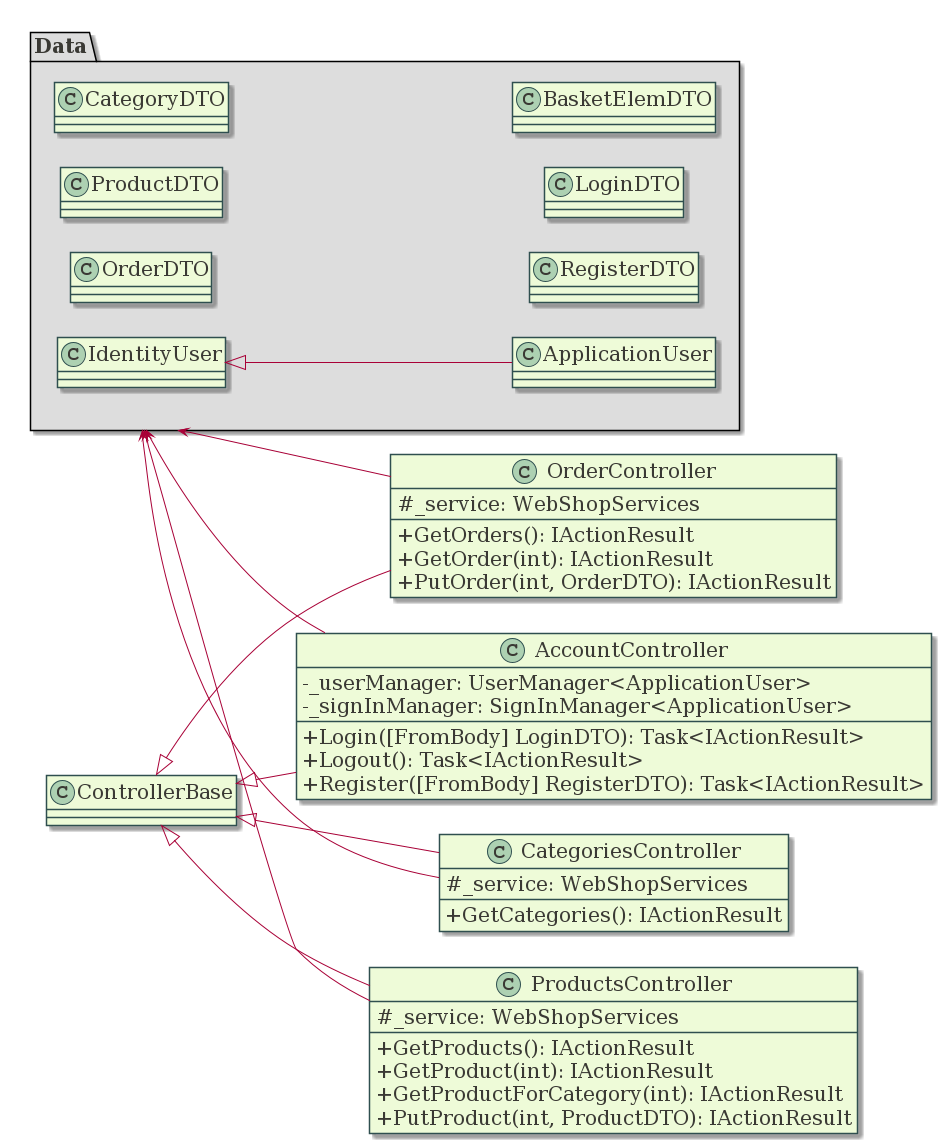

The diagram above was rendered by PlantUML. Its source (embedded in the PNG):
@startuml
skinparam backgroundColor #FFFFFF
skinparam defaultFontName Serif
skinparam defaultFontSize 20
skinparam defaultFontColor #3a3934
skinparam classAttributeIconSize 0
skinparam class {
    BackgroundColor #eefbd8
    BorderColor DarkSlateGray
}
left to right direction

class ControllerBase{

}

class AccountController {
    - _userManager: UserManager<ApplicationUser>
    - _signInManager: SignInManager<ApplicationUser>

    + Login([FromBody] LoginDTO): Task<IActionResult>
    + Logout(): Task<IActionResult>
    + Register([FromBody] RegisterDTO): Task<IActionResult>
}

class CategoriesController {
    # _service: WebShopServices

    + GetCategories(): IActionResult
}

class ProductsController {
    # _service: WebShopServices


    + GetProducts(): IActionResult
    + GetProduct(int): IActionResult
    + GetProductForCategory(int): IActionResult
    + PutProduct(int, ProductDTO): IActionResult
}

class OrderController {
    # _service: WebShopServices

    + GetOrders(): IActionResult
    + GetOrder(int): IActionResult
    + PutOrder(int, OrderDTO): IActionResult
}

package "Data" #DDDDDD {
    class OrderDTO {
    }
    class ProductDTO {

    }
    class CategoryDTO {

    }
    class RegisterDTO {

    }
    class LoginDTO {
    }
    class BasketElemDTO {
    }
    class ApplicationUser {
    }
    class IdentityUser {
    }
    IdentityUser <|-- ApplicationUser
}

ControllerBase <|-- AccountController
ControllerBase <|-- CategoriesController
ControllerBase <|-- ProductsController
ControllerBase <|-- OrderController

Data <-- AccountController
Data <-- CategoriesController
Data <-- ProductsController
Data <-- OrderController
@enduml